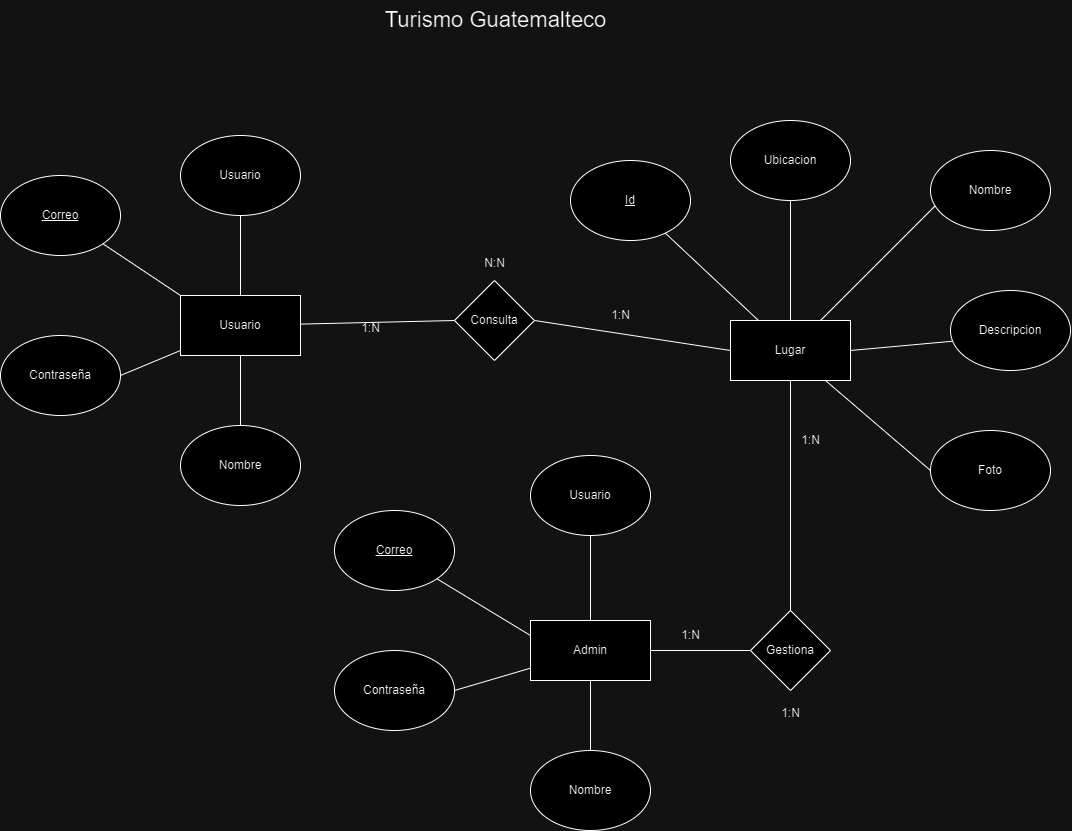

The diagram above was exported from draw.io. Its source (the exported page's mxGraphModel, read from the mxfile embedded in the PNG):
<mxGraphModel dx="936" dy="1979" grid="1" gridSize="10" guides="1" tooltips="1" connect="1" arrows="1" fold="1" page="1" pageScale="1" pageWidth="827" pageHeight="1169" math="0" shadow="0">
  <root>
    <mxCell id="0" />
    <mxCell id="1" parent="0" />
    <mxCell id="8mH5BuSlyontUK0Ka1HF-20" style="rounded=0;orthogonalLoop=1;jettySize=auto;html=1;entryX=0.5;entryY=1;entryDx=0;entryDy=0;endArrow=none;endFill=0;" parent="1" source="8mH5BuSlyontUK0Ka1HF-1" target="8mH5BuSlyontUK0Ka1HF-5" edge="1">
      <mxGeometry relative="1" as="geometry" />
    </mxCell>
    <mxCell id="8mH5BuSlyontUK0Ka1HF-21" style="rounded=0;orthogonalLoop=1;jettySize=auto;html=1;exitX=0;exitY=0;exitDx=0;exitDy=0;endArrow=none;endFill=0;" parent="1" source="8mH5BuSlyontUK0Ka1HF-1" target="8mH5BuSlyontUK0Ka1HF-2" edge="1">
      <mxGeometry relative="1" as="geometry" />
    </mxCell>
    <mxCell id="8mH5BuSlyontUK0Ka1HF-22" style="rounded=0;orthogonalLoop=1;jettySize=auto;html=1;entryX=1;entryY=0.5;entryDx=0;entryDy=0;endArrow=none;endFill=0;" parent="1" source="8mH5BuSlyontUK0Ka1HF-1" target="8mH5BuSlyontUK0Ka1HF-6" edge="1">
      <mxGeometry relative="1" as="geometry" />
    </mxCell>
    <mxCell id="8mH5BuSlyontUK0Ka1HF-23" style="rounded=0;orthogonalLoop=1;jettySize=auto;html=1;endArrow=none;endFill=0;" parent="1" source="8mH5BuSlyontUK0Ka1HF-1" target="8mH5BuSlyontUK0Ka1HF-7" edge="1">
      <mxGeometry relative="1" as="geometry" />
    </mxCell>
    <mxCell id="8mH5BuSlyontUK0Ka1HF-32" style="rounded=0;orthogonalLoop=1;jettySize=auto;html=1;entryX=0;entryY=0.5;entryDx=0;entryDy=0;endArrow=none;endFill=0;" parent="1" source="8mH5BuSlyontUK0Ka1HF-1" target="8mH5BuSlyontUK0Ka1HF-31" edge="1">
      <mxGeometry relative="1" as="geometry" />
    </mxCell>
    <mxCell id="8mH5BuSlyontUK0Ka1HF-1" value="Usuario" style="rounded=0;whiteSpace=wrap;html=1;" parent="1" vertex="1">
      <mxGeometry x="200" y="255" width="120" height="60" as="geometry" />
    </mxCell>
    <mxCell id="8mH5BuSlyontUK0Ka1HF-2" value="&lt;u&gt;Correo&lt;/u&gt;" style="ellipse;whiteSpace=wrap;html=1;" parent="1" vertex="1">
      <mxGeometry x="20" y="135" width="120" height="80" as="geometry" />
    </mxCell>
    <mxCell id="8mH5BuSlyontUK0Ka1HF-24" style="rounded=0;orthogonalLoop=1;jettySize=auto;html=1;entryX=0.5;entryY=1;entryDx=0;entryDy=0;endArrow=none;endFill=0;" parent="1" source="8mH5BuSlyontUK0Ka1HF-3" target="8mH5BuSlyontUK0Ka1HF-9" edge="1">
      <mxGeometry relative="1" as="geometry" />
    </mxCell>
    <mxCell id="8mH5BuSlyontUK0Ka1HF-25" style="rounded=0;orthogonalLoop=1;jettySize=auto;html=1;endArrow=none;endFill=0;" parent="1" source="8mH5BuSlyontUK0Ka1HF-3" target="8mH5BuSlyontUK0Ka1HF-8" edge="1">
      <mxGeometry relative="1" as="geometry" />
    </mxCell>
    <mxCell id="8mH5BuSlyontUK0Ka1HF-26" style="rounded=0;orthogonalLoop=1;jettySize=auto;html=1;entryX=0.5;entryY=0;entryDx=0;entryDy=0;endArrow=none;endFill=0;" parent="1" source="8mH5BuSlyontUK0Ka1HF-3" target="8mH5BuSlyontUK0Ka1HF-11" edge="1">
      <mxGeometry relative="1" as="geometry" />
    </mxCell>
    <mxCell id="8mH5BuSlyontUK0Ka1HF-27" style="rounded=0;orthogonalLoop=1;jettySize=auto;html=1;exitX=1;exitY=0.5;exitDx=0;exitDy=0;entryX=1;entryY=0.5;entryDx=0;entryDy=0;endArrow=none;endFill=0;" parent="1" source="8mH5BuSlyontUK0Ka1HF-3" target="8mH5BuSlyontUK0Ka1HF-10" edge="1">
      <mxGeometry relative="1" as="geometry" />
    </mxCell>
    <mxCell id="8mH5BuSlyontUK0Ka1HF-38" style="rounded=0;orthogonalLoop=1;jettySize=auto;html=1;entryX=0;entryY=0.5;entryDx=0;entryDy=0;endArrow=none;endFill=0;" parent="1" source="8mH5BuSlyontUK0Ka1HF-3" target="8mH5BuSlyontUK0Ka1HF-37" edge="1">
      <mxGeometry relative="1" as="geometry" />
    </mxCell>
    <mxCell id="8mH5BuSlyontUK0Ka1HF-3" value="Lugar" style="rounded=0;whiteSpace=wrap;html=1;" parent="1" vertex="1">
      <mxGeometry x="750" y="280" width="120" height="60" as="geometry" />
    </mxCell>
    <mxCell id="8mH5BuSlyontUK0Ka1HF-17" style="rounded=0;orthogonalLoop=1;jettySize=auto;html=1;exitX=0;exitY=0.25;exitDx=0;exitDy=0;entryX=1;entryY=1;entryDx=0;entryDy=0;endArrow=none;endFill=0;" parent="1" source="8mH5BuSlyontUK0Ka1HF-4" target="8mH5BuSlyontUK0Ka1HF-12" edge="1">
      <mxGeometry relative="1" as="geometry" />
    </mxCell>
    <mxCell id="8mH5BuSlyontUK0Ka1HF-18" style="rounded=0;orthogonalLoop=1;jettySize=auto;html=1;endArrow=none;endFill=0;" parent="1" source="8mH5BuSlyontUK0Ka1HF-4" target="8mH5BuSlyontUK0Ka1HF-15" edge="1">
      <mxGeometry relative="1" as="geometry" />
    </mxCell>
    <mxCell id="8mH5BuSlyontUK0Ka1HF-19" style="rounded=0;orthogonalLoop=1;jettySize=auto;html=1;entryX=1;entryY=0.5;entryDx=0;entryDy=0;endArrow=none;endFill=0;" parent="1" source="8mH5BuSlyontUK0Ka1HF-4" target="8mH5BuSlyontUK0Ka1HF-14" edge="1">
      <mxGeometry relative="1" as="geometry" />
    </mxCell>
    <mxCell id="8mH5BuSlyontUK0Ka1HF-29" style="rounded=0;orthogonalLoop=1;jettySize=auto;html=1;entryX=0;entryY=0.5;entryDx=0;entryDy=0;endArrow=none;endFill=0;" parent="1" source="8mH5BuSlyontUK0Ka1HF-4" target="8mH5BuSlyontUK0Ka1HF-28" edge="1">
      <mxGeometry relative="1" as="geometry" />
    </mxCell>
    <mxCell id="8mH5BuSlyontUK0Ka1HF-4" value="Admin" style="rounded=0;whiteSpace=wrap;html=1;" parent="1" vertex="1">
      <mxGeometry x="550" y="580" width="120" height="60" as="geometry" />
    </mxCell>
    <mxCell id="8mH5BuSlyontUK0Ka1HF-5" value="Usuario" style="ellipse;whiteSpace=wrap;html=1;" parent="1" vertex="1">
      <mxGeometry x="200" y="95" width="120" height="80" as="geometry" />
    </mxCell>
    <mxCell id="8mH5BuSlyontUK0Ka1HF-6" value="Contraseña" style="ellipse;whiteSpace=wrap;html=1;" parent="1" vertex="1">
      <mxGeometry x="20" y="295" width="120" height="80" as="geometry" />
    </mxCell>
    <mxCell id="8mH5BuSlyontUK0Ka1HF-7" value="Nombre" style="ellipse;whiteSpace=wrap;html=1;" parent="1" vertex="1">
      <mxGeometry x="200" y="385" width="120" height="80" as="geometry" />
    </mxCell>
    <mxCell id="8mH5BuSlyontUK0Ka1HF-8" value="&lt;u&gt;Id&lt;/u&gt;" style="ellipse;whiteSpace=wrap;html=1;" parent="1" vertex="1">
      <mxGeometry x="590" y="120" width="120" height="80" as="geometry" />
    </mxCell>
    <mxCell id="8mH5BuSlyontUK0Ka1HF-9" value="Ubicacion" style="ellipse;whiteSpace=wrap;html=1;" parent="1" vertex="1">
      <mxGeometry x="750" y="80" width="120" height="80" as="geometry" />
    </mxCell>
    <mxCell id="8mH5BuSlyontUK0Ka1HF-10" value="Descripcion" style="ellipse;whiteSpace=wrap;html=1;" parent="1" vertex="1">
      <mxGeometry x="970" y="250" width="120" height="80" as="geometry" />
    </mxCell>
    <mxCell id="8mH5BuSlyontUK0Ka1HF-11" value="Nombre" style="ellipse;whiteSpace=wrap;html=1;" parent="1" vertex="1">
      <mxGeometry x="950" y="110" width="120" height="80" as="geometry" />
    </mxCell>
    <mxCell id="8mH5BuSlyontUK0Ka1HF-12" value="Correo" style="ellipse;whiteSpace=wrap;html=1;fontStyle=4" parent="1" vertex="1">
      <mxGeometry x="354" y="470" width="120" height="80" as="geometry" />
    </mxCell>
    <mxCell id="8mH5BuSlyontUK0Ka1HF-16" style="rounded=0;orthogonalLoop=1;jettySize=auto;html=1;entryX=0.5;entryY=0;entryDx=0;entryDy=0;endArrow=none;endFill=0;" parent="1" source="8mH5BuSlyontUK0Ka1HF-13" target="8mH5BuSlyontUK0Ka1HF-4" edge="1">
      <mxGeometry relative="1" as="geometry" />
    </mxCell>
    <mxCell id="8mH5BuSlyontUK0Ka1HF-13" value="&lt;span&gt;Usuario&lt;/span&gt;" style="ellipse;whiteSpace=wrap;html=1;fontStyle=0" parent="1" vertex="1">
      <mxGeometry x="550" y="415" width="120" height="80" as="geometry" />
    </mxCell>
    <mxCell id="8mH5BuSlyontUK0Ka1HF-14" value="Contraseña" style="ellipse;whiteSpace=wrap;html=1;" parent="1" vertex="1">
      <mxGeometry x="354" y="610" width="120" height="80" as="geometry" />
    </mxCell>
    <mxCell id="8mH5BuSlyontUK0Ka1HF-15" value="Nombre" style="ellipse;whiteSpace=wrap;html=1;" parent="1" vertex="1">
      <mxGeometry x="550" y="710" width="120" height="80" as="geometry" />
    </mxCell>
    <mxCell id="8mH5BuSlyontUK0Ka1HF-30" style="rounded=0;orthogonalLoop=1;jettySize=auto;html=1;entryX=0.5;entryY=1;entryDx=0;entryDy=0;endArrow=none;endFill=0;" parent="1" source="8mH5BuSlyontUK0Ka1HF-28" target="8mH5BuSlyontUK0Ka1HF-3" edge="1">
      <mxGeometry relative="1" as="geometry" />
    </mxCell>
    <mxCell id="8mH5BuSlyontUK0Ka1HF-28" value="Gestiona" style="rhombus;whiteSpace=wrap;html=1;" parent="1" vertex="1">
      <mxGeometry x="770" y="570" width="80" height="80" as="geometry" />
    </mxCell>
    <mxCell id="8mH5BuSlyontUK0Ka1HF-35" style="rounded=0;orthogonalLoop=1;jettySize=auto;html=1;entryX=0;entryY=0.5;entryDx=0;entryDy=0;endArrow=none;endFill=0;exitX=1;exitY=0.5;exitDx=0;exitDy=0;" parent="1" source="8mH5BuSlyontUK0Ka1HF-31" target="8mH5BuSlyontUK0Ka1HF-3" edge="1">
      <mxGeometry relative="1" as="geometry" />
    </mxCell>
    <mxCell id="8mH5BuSlyontUK0Ka1HF-31" value="Consulta" style="rhombus;whiteSpace=wrap;html=1;" parent="1" vertex="1">
      <mxGeometry x="474" y="240" width="80" height="80" as="geometry" />
    </mxCell>
    <mxCell id="8mH5BuSlyontUK0Ka1HF-37" value="Foto" style="ellipse;whiteSpace=wrap;html=1;" parent="1" vertex="1">
      <mxGeometry x="950" y="390" width="120" height="80" as="geometry" />
    </mxCell>
    <mxCell id="LaTyI1WfmcBSBH752T2v-1" value="1:N" style="text;html=1;align=center;verticalAlign=middle;resizable=0;points=[];autosize=1;strokeColor=none;fillColor=none;" parent="1" vertex="1">
      <mxGeometry x="620" y="260" width="40" height="30" as="geometry" />
    </mxCell>
    <mxCell id="LaTyI1WfmcBSBH752T2v-2" value="1:N" style="text;html=1;align=center;verticalAlign=middle;resizable=0;points=[];autosize=1;strokeColor=none;fillColor=none;" parent="1" vertex="1">
      <mxGeometry x="370" y="273" width="40" height="30" as="geometry" />
    </mxCell>
    <mxCell id="LaTyI1WfmcBSBH752T2v-3" value="N:N" style="text;html=1;align=center;verticalAlign=middle;resizable=0;points=[];autosize=1;strokeColor=none;fillColor=none;" parent="1" vertex="1">
      <mxGeometry x="494" y="208" width="40" height="30" as="geometry" />
    </mxCell>
    <mxCell id="LaTyI1WfmcBSBH752T2v-4" value="1:N" style="text;html=1;align=center;verticalAlign=middle;resizable=0;points=[];autosize=1;strokeColor=none;fillColor=none;" parent="1" vertex="1">
      <mxGeometry x="690" y="580" width="40" height="30" as="geometry" />
    </mxCell>
    <mxCell id="LaTyI1WfmcBSBH752T2v-5" value="1:N" style="text;html=1;align=center;verticalAlign=middle;resizable=0;points=[];autosize=1;strokeColor=none;fillColor=none;" parent="1" vertex="1">
      <mxGeometry x="810" y="385" width="40" height="30" as="geometry" />
    </mxCell>
    <mxCell id="LaTyI1WfmcBSBH752T2v-7" value="1:N" style="text;html=1;align=center;verticalAlign=middle;resizable=0;points=[];autosize=1;strokeColor=none;fillColor=none;" parent="1" vertex="1">
      <mxGeometry x="790" y="658" width="40" height="30" as="geometry" />
    </mxCell>
    <mxCell id="LaTyI1WfmcBSBH752T2v-8" value="Turismo Guatemalteco" style="text;html=1;align=center;verticalAlign=middle;resizable=0;points=[];autosize=1;strokeColor=none;fillColor=none;fontSize=22;" parent="1" vertex="1">
      <mxGeometry x="390" y="-40" width="250" height="40" as="geometry" />
    </mxCell>
  </root>
</mxGraphModel>